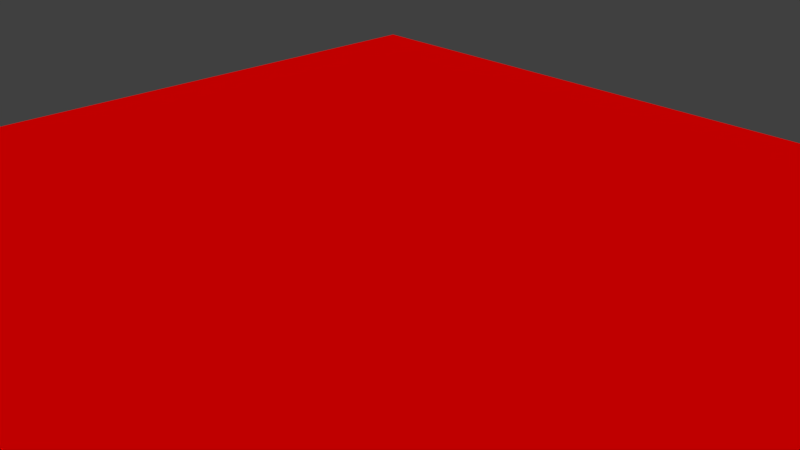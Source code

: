 # Source: RotoChips_Logo_Start.blend  (saved by Blender 2.79.0; exported with 4.5.12 LTS)
import bpy
from mathutils import Matrix  # noqa: F401  (used for matrix-valued properties, if any)

bpy.ops.wm.read_factory_settings(use_empty=True)
scene = bpy.context.scene
scene.name = 'Scene'

# ---- collections
col_collection_1 = bpy.data.collections.new('Collection 1'); scene.collection.children.link(col_collection_1)

# ---- materials (node trees are filled in below, after node groups)
mat_pad_material = bpy.data.materials.new('Pad Material')
mat_pad_material.alpha_threshold = 0.0
mat_pad_material.use_transparent_shadow = False
mat_pad_material.diffuse_color = (0.8, 0.0, 0.0, 1.0)
mat_pad_material.specular_color = (1.0, 0.06863, 0.02264)
mat_pad_material.roughness = 0.5
mat_coin_material = bpy.data.materials.new('Coin Material')
mat_coin_material.alpha_threshold = 0.0
mat_coin_material.use_transparent_shadow = False
mat_coin_material.diffuse_color = (0.8, 0.6554, 0.0, 1.0)
mat_coin_material.specular_color = (1.0, 0.7254, 0.0)
mat_coin_material.roughness = 0.5
mat_r_material = bpy.data.materials.new('R Material')
mat_r_material.alpha_threshold = 0.0
mat_r_material.use_transparent_shadow = False
mat_r_material.diffuse_color = (1.0, 1.0, 1.0, 1.0)
mat_r_material.roughness = 0.5
mat_r_material.line_color = (0.0, 0.0, 0.0, 1.0)

# ---- material node trees

# ---- world
world_world = bpy.data.worlds.new('World'); scene.world = world_world
world_world.color = (0.05088, 0.05088, 0.05088)
world_world.use_sun_shadow = False
world_world.sun_shadow_jitter_overblur = 0.0
world_world.cycles.sampling_method = 'MANUAL'

# ---- cameras
cam_camera = bpy.data.cameras.new('Camera')
cam_camera.clip_end = 100.0
cam_camera.lens = 35.0
cam_camera.sensor_width = 32.0
cam_camera.sensor_height = 18.0
cam_camera.ortho_scale = 7.314
cam_camera.dof.focus_distance = 0.0
cam_camera.dof.aperture_fstop = 128.0

# ---- lights
light_lamp = bpy.data.lights.new('Lamp', 'POINT')
light_lamp.transmission_factor = 0.0
light_lamp.cutoff_distance = 30.0
light_lamp.energy = 100.0
light_lamp.shadow_buffer_clip_start = 1.001
light_lamp.shadow_soft_size = 0.1
light_lamp.shadow_maximum_resolution = 0.006
light_lamp.use_absolute_resolution = True

# ---- meshes
me_cube_006 = bpy.data.meshes.new('Cube.006')
me_cube_006.from_pydata([(0.7917, -0.9, -0.5), (0.8083, -0.9, -0.5), (0.8417, -0.9, -0.5), (0.8583, -0.9, -0.5), (0.8917, -0.9, -0.5), (0.9083, -0.9, -0.5), (-1.0, -1.0, -1.0), (-1.0, -1.0, 1.0), (-1.0, 1.0, -1.0), (-1.0, 1.0, 1.0), (1.0, -1.0, -1.0), (1.0, -1.0, 1.0), (1.0, 1.0, -1.0), (1.0, 1.0, 1.0), (0.8917, 1.0, -0.5), (0.8917, -0.9, -1.0), (0.9083, -0.9, -1.0), (0.8917, 1.0, -1.0), (0.9083, 1.0, -0.5), (0.9083, 1.0, -1.0), (0.8417, 1.0, -0.5), (0.8417, -0.9, -1.0), (0.8583, -0.9, -1.0), (0.8417, 1.0, -1.0), (0.8583, 1.0, -0.5), (0.8583, 1.0, -1.0), (0.7917, 1.0, -0.5), (0.7917, -0.9, -1.0), (0.8083, -0.9, -1.0), (0.7917, 1.0, -1.0), (0.8083, 1.0, -0.5), (0.8083, 1.0, -1.0), (-0.8583, 1.0, -0.5), (-0.8583, -1.0, -0.5), (-0.8583, 1.0, -1.0), (-0.8583, -1.0, -1.0), (-0.8417, 1.0, -0.5), (-0.8417, -1.0, -0.5), (-0.8417, 1.0, -1.0), (-0.8417, -1.0, -1.0), (1.0, -0.9583, -0.5), (-1.0, -0.9583, -0.5), (-0.8417, -0.9583, -0.5), (-0.8583, -0.9583, -0.5), (1.0, -0.9583, -1.0), (-1.0, -0.9583, -1.0), (-0.8417, -0.9583, -1.0), (-0.8583, -0.9583, -1.0), (1.0, -0.9417, -0.5), (-1.0, -0.9417, -0.5), (-0.8417, -0.9417, -0.5), (-0.8583, -0.9417, -0.5), (-0.8579, -0.9439, -0.5), (1.0, -0.9417, -1.0), (-1.0, -0.9417, -1.0), (-0.8417, -0.9417, -1.0), (-0.8583, -0.9417, -1.0), (-0.8417, -0.944, -0.5), (-0.8583, -0.9439, -0.5), (1.0, 0.246, -0.5), (1.0, 0.246, -1.0), (0.9547, 0.3954, -1.0), (0.3891, 0.9393, -1.0), (0.7189, 0.7189, -1.0), (0.8417, 0.5693, -0.5), (0.7917, 0.6302, -0.5), (0.7917, 0.6302, -1.0), (0.8083, 0.6099, -1.0), (0.8083, 0.6099, -0.5), (0.8417, 0.5693, -1.0), (0.8583, 0.5735, -0.5), (0.8583, 0.5751, -0.5), (0.8417, 0.5954, -0.5), (0.8417, 0.5701, -0.5), (0.805, 0.6231, -0.5), (0.8083, 0.6361, -0.5), (0.8583, 0.5405, -0.5), (0.9036, 0.4559, -0.5), (0.9037, 0.4713, -0.5), (0.8917, 0.4781, -0.5), (0.9083, 0.447, -0.5), (0.9083, 0.4605, -0.5), (0.8544, 0.5479, -0.5), (0.246, 1.0, -1.0), (0.9039, 0.4905, -0.5), (0.9083, 0.4821, -0.5), (0.8917, 0.5133, -0.5), (0.3954, 0.9547, -1.0), (0.7917, 0.6564, -1.0), (0.8083, 0.6361, -1.0), (0.8417, 0.5954, -1.0), (0.7307, 0.7307, -1.0), (0.8583, 0.5751, -1.0), (0.8592, 0.5741, -1.0), (0.8917, 0.5133, -1.0), (0.9083, 0.4821, -1.0), (0.5741, 0.8592, -1.0), (0.9393, 0.3891, -1.0), (1.0, 0.1692, -0.5), (0.5648, 0.8453, -1.0), (0.8583, 0.5405, -1.0), (0.8917, 0.4781, -1.0), (0.9083, 0.447, -1.0), (0.9971, 0.1983, -1.0), (1.0, 0.1692, -1.0), (0.1692, 1.0, -0.5), (0.1692, 1.0, -1.0), (0.1983, 0.9971, -1.0), (0.8917, 0.4991, -0.5), (0.8083, 0.6183, -0.5), (0.7917, 0.6425, -0.5), (0.8083, 0.6099, -0.02501), (0.8083, 0.6099, -0.525), (0.8417, 0.5693, -0.02501), (0.8417, 0.5693, -0.525), (0.9971, 0.1983, -0.515), (0.9393, 0.3891, -0.515), (0.9083, 0.447, -0.515), (1.0, 0.1692, -0.515), (0.3891, 0.9393, -0.49), (0.7189, 0.7189, -0.49), (0.7917, 0.6302, -0.49), (0.5648, 0.8453, -0.49), (0.1692, 1.0, -0.49), (0.1983, 0.9971, -0.49), (0.9547, 0.3954, -0.5), (0.8592, 0.5741, -0.5), (0.246, 1.0, -0.5), (0.3954, 0.9547, -0.5), (0.7917, 0.6564, -0.5), (0.7307, 0.7307, -0.5), (0.5741, 0.8592, -0.5)], [(42, 43), (50, 51), (84, 81), (77, 79), (80, 77), (76, 82), (71, 73), (82, 64), (72, 64), (73, 109), (127, 110)], [(6, 7, 9, 8, 54, 49, 41, 45), (8, 9, 13, 12, 19, 18, 14, 17, 25, 24, 20, 23, 31, 30, 26, 29, 83, 127, 105, 106, 38, 36, 32, 34), (12, 13, 11, 10, 44, 40, 48, 53, 104, 98, 59, 60), (10, 11, 7, 6, 35, 33, 37, 39), (8, 34, 56, 54), (13, 9, 7, 11), (14, 108, 79, 86, 94, 17), (15, 4, 5, 16), (18, 85, 81, 5, 4, 79, 108, 14), (119, 124, 127, 128), (116, 117, 85, 125), (21, 2, 3, 22), (24, 71, 70, 3, 2, 64, 73, 20), (28, 1, 109, 75, 68, 67), (26, 110, 65, 129, 88, 29), (27, 0, 1, 28), (30, 75, 109, 1, 0, 65, 110, 26), (37, 57, 50, 42, 46, 39), (32, 58, 43, 51, 56, 34), (39, 46, 44, 10), (36, 50, 57, 37, 33, 43, 58, 32), (47, 43, 33, 35), (55, 50, 36, 38), (53, 55, 38, 106, 107, 62, 99, 63, 66, 27, 28, 67, 69, 21, 22, 100, 101, 15, 16, 102, 97, 103, 104), (45, 47, 35, 6), (69, 64, 2, 21), (66, 65, 0, 27), (89, 75, 30, 31), (101, 79, 4, 15), (92, 71, 24, 25), (60, 61, 95, 19, 12), (94, 93, 92, 25, 17), (90, 89, 31, 23), (88, 91, 96, 87, 83, 29), (95, 85, 18, 19), (53, 48, 50, 55), (54, 56, 51, 49), (45, 41, 43, 47), (49, 51, 43, 41), (48, 40, 42, 50), (44, 46, 42, 40), (100, 76, 79, 101), (68, 64, 113, 111), (112, 111, 113, 114), (104, 103, 115, 118), (103, 97, 116, 115), (69, 67, 112, 114), (67, 68, 111, 112), (97, 102, 117, 116), (64, 69, 114, 113), (75, 72, 73, 64, 114, 112, 68, 109), (89, 90, 72, 75), (99, 62, 119, 122), (107, 106, 123, 124), (63, 99, 122, 120), (66, 63, 120, 121), (62, 107, 124, 119), (95, 61, 125, 85), (61, 60, 59, 125), (93, 94, 86, 126), (59, 98, 118, 115, 116, 125), (96, 91, 130, 131), (83, 87, 128, 127), (91, 88, 129, 130), (87, 96, 131, 128), (114, 64, 69, 67, 112), (124, 123, 105, 65, 121, 110, 129, 120, 130, 122, 131, 128, 119, 127), (70, 126, 86, 79, 76), (121, 120, 130, 129), (16, 5, 81, 80, 102), (22, 3, 70, 76, 100), (20, 73, 72, 90, 23), (130, 120, 122, 131), (131, 122, 119, 128), (68, 67, 28, 1)])
_uv = me_cube_006.uv_layers.new(name='UVMap')
_uv.uv.foreach_set('vector', [0.3333, 0.6667, 1.291e-07, 0.6667, 0.0, 0.3333, 0.3333, 0.3333, 0.3333, 0.6569, 0.25, 0.6569, 0.25, 0.6597, 0.3333, 0.6597, 0.3333, 0.3333, 0.3333, 1.291e-07, 0.6667, 0.0, 0.6667, 0.3333, 0.6514, 0.3333, 0.6514, 0.25, 0.6486, 0.25, 0.6486, 0.3333, 0.6431, 0.3333, 0.6431, 0.25, 0.6403, 0.25, 0.6403, 0.3333, 0.6347, 0.3333, 0.6347, 0.25, 0.6319, 0.25, 0.6319, 0.3333, 0.541, 0.3333, 0.541, 0.25, 0.5282, 0.25, 0.5282, 0.3333, 0.3597, 0.3333, 0.3597, 0.25, 0.3569, 0.25, 0.3569, 0.3333, 0.6667, 0.3333, 0.6667, 0.6667, 0.3333, 0.6667, 0.3333, 0.3333, 0.3403, 0.3333, 0.3403, 0.4167, 0.3431, 0.4167, 0.3431, 0.3333, 0.5282, 0.3333, 0.5282, 0.4167, 0.541, 0.4167, 0.541, 0.3333, 1.291e-07, 0.3333, 0.0, 1.291e-07, 0.3333, 0.0, 0.3333, 0.3333, 0.3097, 0.3333, 0.3097, 0.25, 0.3069, 0.25, 0.3069, 0.3333, 0.6667, 0.3333, 0.6667, 0.3097, 0.9903, 0.3097, 0.9903, 0.3333, 0.3333, 1.0, 6.954e-08, 1.0, 0.0, 0.6667, 0.3333, 0.6667, 0.0, 0.0, 0.0, 0.0, 0.0, 0.0, 0.0, 0.0, 0.0, 0.0, 0.0, 0.0, 0.0, 0.0, 0.0, 0.0, 0.0, 0.0, 0.0, 0.0, 0.0, 0.0, 0.0, 0.0, 0.0, 0.0, 0.0, 0.0, 0.0, 0.0, 0.0, 0.0, 0.0, 0.0, 0.0, 0.0, 0.6768, 0.1018, 0.6671, 0.1336, 0.0, 0.0, 0.6742, 0.1008, 0.7685, 0.01012, 0.7588, 0.01528, 0.753, 0.01528, 0.7674, 0.007554, 0.0, 0.0, 0.0, 0.0, 0.0, 0.0, 0.0, 0.0, 0.0, 0.0, 0.0, 0.0, 0.0, 0.0, 0.0, 0.0, 0.0, 0.0, 0.0, 0.0, 0.0, 0.0, 0.0, 0.0, 0.0, 0.0, 0.0, 0.0, 0.0, 0.0, 0.0, 0.0, 0.0, 0.0, 0.0, 0.0, 0.0, 0.0, 0.0, 0.0, 0.0, 0.0, 0.0, 0.0, 0.0, 0.0, 0.0, 0.0, 0.0, 0.0, 0.0, 0.0, 0.0, 0.0, 0.0, 0.0, 0.0, 0.0, 0.0, 0.0, 0.0, 0.0, 0.0, 0.0, 0.0, 0.0, 0.0, 0.0, 0.0, 0.0, 0.0, 0.0, 0.0, 0.0, 0.0, 0.0, 0.0, 0.0, 0.0, 0.0, 0.0, 0.0, 0.0, 0.0, 0.0, 0.0, 0.0, 0.0, 0.0, 0.0, 0.0, 0.0, 0.0, 0.0, 0.0, 0.0, 1.0, 0.3069, 0.9931, 0.3069, 0.9931, 2.918e-08, 1.0, 2.98e-08, 0.0, 0.0, 0.0, 0.0, 0.0, 0.0, 0.0, 0.0, 0.0, 0.0, 0.0, 0.0, 0.0, 0.0, 0.0, 0.0, 0.0, 0.0, 0.0, 0.0, 0.0, 0.0, 0.0, 0.0, 0.0, 0.0, 0.0, 0.0, 0.0, 0.0, 0.0, 0.0, 0.9903, 2.893e-08, 0.9903, 0.3069, 0.6667, 0.3069, 0.6667, 0.1385, 0.6671, 0.1336, 0.6768, 0.1018, 0.6924, 0.07253, 0.7135, 0.04685, 0.7283, 0.03472, 0.9833, 0.03472, 0.9833, 0.03194, 0.7317, 0.03194, 0.7385, 0.02639, 0.9833, 0.02639, 0.9833, 0.02361, 0.7433, 0.02361, 0.7536, 0.01806, 0.9833, 0.01806, 0.9833, 0.01528, 0.7588, 0.01528, 0.7685, 0.01012, 0.8003, 0.000478, 0.8051, 1.238e-08, 0.9931, 0.3333, 0.9931, 0.3097, 1.0, 0.3097, 1.0, 0.3333, 0.0, 0.0, 0.0, 0.0, 0.0, 0.0, 0.0, 0.0, 0.0, 0.0, 0.0, 0.0, 0.0, 0.0, 0.0, 0.0, 0.0, 0.0, 0.0, 0.0, 0.0, 0.0, 0.0, 0.0, 0.0, 0.0, 0.0, 0.0, 0.0, 0.0, 0.0, 0.0, 0.0, 0.0, 0.0, 0.0, 0.0, 0.0, 0.0, 0.0, 0.7923, 1.124e-08, 0.7674, 0.007554, 0.753, 0.01528, 0.6667, 0.01528, 0.6667, 0.0, 0.7478, 0.01806, 0.7377, 0.02347, 0.7375, 0.02361, 0.6667, 0.02361, 0.6667, 0.01806, 0.7341, 0.02639, 0.7273, 0.03194, 0.6667, 0.03194, 0.6667, 0.02639, 0.7239, 0.03472, 0.7116, 0.04489, 0.6901, 0.07098, 0.6742, 0.1008, 0.6667, 0.1257, 0.6667, 0.03472, 0.0, 0.0, 0.0, 0.0, 0.0, 0.0, 0.0, 0.0, 0.9903, 2.893e-08, 0.3431, 0.4167, 0.0, 0.0, 0.9903, 0.3069, 0.9903, 0.3333, 0.9903, 0.3097, 0.0, 0.0, 0.25, 0.6569, 0.9931, 0.3333, 0.25, 0.6597, 0.0, 0.0, 0.9931, 0.3097, 0.25, 0.6569, 0.0, 0.0, 0.0, 0.0, 0.25, 0.6597, 0.3431, 0.4167, 0.3403, 0.4167, 0.0, 0.0, 0.0, 0.0, 0.9931, 2.918e-08, 0.9931, 0.3069, 0.0, 0.0, 0.3403, 0.4167, 0.7433, 0.02361, 0.0, 0.0, 0.0, 0.0, 0.7536, 0.01806, 0.0, 0.0, 0.0, 0.0, 0.0, 0.0, 0.0, 0.0, 0.7317, 0.03194, 0.0, 0.0, 0.0, 0.0, 0.7385, 0.02639, 0.8051, 1.238e-08, 0.8003, 0.000478, 0.8003, 0.000478, 0.8051, 1.238e-08, 0.8003, 0.000478, 0.7685, 0.01012, 0.7685, 0.01012, 0.8003, 0.000478, 0.7385, 0.02639, 0.7317, 0.03194, 0.7317, 0.03194, 0.7385, 0.02639, 0.0, 0.0, 0.0, 0.0, 0.0, 0.0, 0.0, 0.0, 0.7685, 0.01012, 0.7588, 0.01528, 0.7588, 0.01528, 0.7685, 0.01012, 0.0, 0.0, 0.0, 0.0, 0.0, 0.0, 0.0, 0.0, 0.0, 0.0, 0.0, 0.0, 0.0, 0.0, 0.0, 0.0, 0.7385, 0.02639, 0.7317, 0.03194, 0.0, 0.0, 0.0, 0.0, 0.7273, 0.03194, 0.7341, 0.02639, 0.0, 0.0, 0.0, 0.0, 0.6924, 0.07253, 0.6768, 0.1018, 0.6768, 0.1018, 0.6924, 0.07253, 0.6671, 0.1336, 0.6667, 0.1385, 0.6667, 0.1385, 0.6671, 0.1336, 0.7135, 0.04685, 0.6924, 0.07253, 0.6924, 0.07253, 0.7135, 0.04685, 0.7283, 0.03472, 0.7135, 0.04685, 0.7135, 0.04685, 0.7283, 0.03472, 0.6768, 0.1018, 0.6671, 0.1336, 0.6671, 0.1336, 0.6768, 0.1018, 0.753, 0.01528, 0.7674, 0.007554, 0.7674, 0.007554, 0.753, 0.01528, 0.7674, 0.007554, 0.7923, 1.124e-08, 0.7923, 1.124e-08, 0.7674, 0.007554, 0.7377, 0.02347, 0.7478, 0.01806, 0.7478, 0.01806, 0.7377, 0.02347, 0.7923, 1.124e-08, 0.5282, 0.4167, 0.8051, 1.238e-08, 0.8003, 0.000478, 0.7685, 0.01012, 0.7674, 0.007554, 0.6901, 0.07098, 0.7116, 0.04489, 0.7116, 0.04489, 0.6901, 0.07098, 0.6667, 0.1257, 0.6742, 0.1008, 0.6742, 0.1008, 0.6667, 0.1257, 0.7116, 0.04489, 0.7239, 0.03472, 0.7239, 0.03472, 0.7116, 0.04489, 0.6742, 0.1008, 0.6901, 0.07098, 0.6901, 0.07098, 0.6742, 0.1008, 0.0, 0.0, 0.0, 0.0, 0.0, 0.0, 0.0, 0.0, 0.0, 0.0, 0.6671, 0.1336, 0.6667, 0.1385, 0.0, 0.0, 0.0, 0.0, 0.0, 0.0, 0.0, 0.0, 0.0, 0.0, 0.0, 0.0, 0.0, 0.0, 0.0, 0.0, 0.6901, 0.07098, 0.6742, 0.1008, 0.0, 0.0, 0.0, 0.0, 0.0, 0.0, 0.7377, 0.02347, 0.7478, 0.01806, 0.0, 0.0, 0.0, 0.0, 0.7283, 0.03472, 0.0, 0.0, 0.7116, 0.04489, 0.7239, 0.03472, 0.0, 0.0, 0.0, 0.0, 0.0, 0.0, 0.0, 0.0, 0.0, 0.0, 0.0, 0.0, 0.0, 0.0, 0.0, 0.0, 0.0, 0.0, 0.0, 0.0, 0.0, 0.0, 0.0, 0.0, 0.0, 0.0, 0.0, 0.0, 0.0, 0.0, 0.0, 0.0, 0.0, 0.0, 0.0, 0.0, 0.0, 0.0, 0.0, 0.0, 0.0, 0.0, 0.0, 0.0, 0.0, 0.0, 0.0, 0.0, 0.0, 0.0, 0.0, 0.0, 0.0, 0.0])
me_cube_006.materials.append(mat_pad_material)
me_cube_006.use_remesh_preserve_volume = False
me_cube_006.use_remesh_preserve_attributes = False
me_cube_006.use_mirror_vertex_groups = False
me_cube_006.update()
me_cylinder_001 = bpy.data.meshes.new('Cylinder.001')
me_cylinder_001.from_pydata([(0.0, 1.0, -1.0), (0.0, 1.0, 1.0), (0.1951, 0.9808, -1.0), (0.1951, 0.9808, 1.0), (0.3827, 0.9239, -1.0), (0.3827, 0.9239, 1.0), (0.5556, 0.8315, -1.0), (0.5556, 0.8315, 1.0), (0.7071, 0.7071, -1.0), (0.7071, 0.7071, 1.0), (0.8315, 0.5556, -1.0), (0.8315, 0.5556, 1.0), (0.9239, 0.3827, -1.0), (0.9239, 0.3827, 1.0), (0.9808, 0.1951, -1.0), (0.9808, 0.1951, 1.0), (1.0, 7.55e-08, -1.0), (1.0, 7.55e-08, 1.0), (0.9808, -0.1951, -1.0), (0.9808, -0.1951, 1.0), (0.9239, -0.3827, -1.0), (0.9239, -0.3827, 1.0), (0.8315, -0.5556, -1.0), (0.8315, -0.5556, 1.0), (0.7071, -0.7071, -1.0), (0.7071, -0.7071, 1.0), (0.5556, -0.8315, -1.0), (0.5556, -0.8315, 1.0), (0.3827, -0.9239, -1.0), (0.3827, -0.9239, 1.0), (0.1951, -0.9808, -1.0), (0.1951, -0.9808, 1.0), (-3.258e-07, -1.0, -1.0), (-3.258e-07, -1.0, 1.0), (-0.1951, -0.9808, -1.0), (-0.1951, -0.9808, 1.0), (-0.3827, -0.9239, -1.0), (-0.3827, -0.9239, 1.0), (-0.5556, -0.8315, -1.0), (-0.5556, -0.8315, 1.0), (-0.7071, -0.7071, -1.0), (-0.7071, -0.7071, 1.0), (-0.8315, -0.5556, -1.0), (-0.8315, -0.5556, 1.0), (-0.9239, -0.3827, -1.0), (-0.9239, -0.3827, 1.0), (-0.9808, -0.1951, -1.0), (-0.9808, -0.1951, 1.0), (-1.0, 9.656e-07, -1.0), (-1.0, 9.656e-07, 1.0), (-0.9808, 0.1951, -1.0), (-0.9808, 0.1951, 1.0), (-0.9239, 0.3827, -1.0), (-0.9239, 0.3827, 1.0), (-0.8315, 0.5556, -1.0), (-0.8315, 0.5556, 1.0), (-0.7071, 0.7071, -1.0), (-0.7071, 0.7071, 1.0), (-0.5556, 0.8315, -1.0), (-0.5556, 0.8315, 1.0), (-0.3827, 0.9239, -1.0), (-0.3827, 0.9239, 1.0), (-0.1951, 0.9808, -1.0), (-0.1951, 0.9808, 1.0)], [], [(0, 1, 3, 2), (2, 3, 5, 4), (4, 5, 7, 6), (6, 7, 9, 8), (8, 9, 11, 10), (10, 11, 13, 12), (12, 13, 15, 14), (14, 15, 17, 16), (16, 17, 19, 18), (18, 19, 21, 20), (20, 21, 23, 22), (22, 23, 25, 24), (24, 25, 27, 26), (26, 27, 29, 28), (28, 29, 31, 30), (30, 31, 33, 32), (32, 33, 35, 34), (34, 35, 37, 36), (36, 37, 39, 38), (38, 39, 41, 40), (40, 41, 43, 42), (42, 43, 45, 44), (44, 45, 47, 46), (46, 47, 49, 48), (48, 49, 51, 50), (50, 51, 53, 52), (52, 53, 55, 54), (54, 55, 57, 56), (56, 57, 59, 58), (58, 59, 61, 60), (3, 1, 63, 61, 59, 57, 55, 53, 51, 49, 47, 45, 43, 41, 39, 37, 35, 33, 31, 29, 27, 25, 23, 21, 19, 17, 15, 13, 11, 9, 7, 5), (60, 61, 63, 62), (62, 63, 1, 0), (0, 2, 4, 6, 8, 10, 12, 14, 16, 18, 20, 22, 24, 26, 28, 30, 32, 34, 36, 38, 40, 42, 44, 46, 48, 50, 52, 54, 56, 58, 60, 62)])
me_cylinder_001.polygons.foreach_set('use_smooth', [1, 1, 1, 1, 1, 1, 1, 1, 1, 1, 1, 1, 1, 1, 1, 1, 1, 1, 1, 1, 1, 1, 1, 1, 1, 1, 1, 1, 1, 1, 0, 1, 1, 0])
me_cylinder_001.materials.append(mat_coin_material)
me_cylinder_001.use_remesh_preserve_volume = False
me_cylinder_001.use_remesh_preserve_attributes = False
me_cylinder_001.use_mirror_vertex_groups = False
me_cylinder_001.update()
me_cube_003 = bpy.data.meshes.new('Cube.003')
me_cube_003.from_pydata([(1.0, -1.0, -1.0), (-1.0, -1.0, -1.0), (-1.0, 1.0, -1.0), (1.0, -1.0, 1.0), (-1.0, -1.0, 1.0), (-1.0, 1.0, 1.0), (-0.02449, 0.5306, -1.0), (-0.02449, 0.5306, 1.0), (0.07029, 0.3533, -1.0), (0.07029, 0.3533, 1.0), (-0.08286, 0.723, -1.0), (-0.08286, 0.723, 1.0), (0.1978, 0.1978, -1.0), (0.1978, 0.1978, 1.0), (0.723, -0.08286, -1.0), (0.723, -0.08286, 1.0), (0.9231, -0.1026, -1.0), (0.9231, -0.1026, 1.0), (0.5306, -0.02449, -1.0), (0.5306, -0.02449, 1.0), (1.0, -0.09499, 1.0), (1.0, -0.09499, -1.0), (-0.1026, 0.9231, -1.0), (-0.1026, 0.9231, 1.0), (0.3533, 0.07029, -1.0), (0.3533, 0.07029, 1.0), (-0.09499, 1.0, -1.0), (-0.09499, 1.0, 1.0)], [], [(0, 3, 4, 1), (1, 4, 5, 2), (8, 9, 13, 12), (23, 22, 26, 27), (18, 19, 15, 14), (21, 20, 3, 0), (16, 17, 20, 21), (27, 26, 2, 5), (10, 11, 7, 6), (12, 13, 25, 24), (26, 22, 10, 6, 8, 12, 24, 18, 14, 16, 21, 0, 1, 2), (24, 25, 19, 18), (6, 7, 9, 8), (20, 17, 15, 19, 25, 13, 9, 7, 11, 23, 27, 5, 4, 3), (14, 15, 17, 16), (22, 23, 11, 10)])
me_cube_003.polygons.foreach_set('use_smooth', [0, 0, 1, 1, 1, 0, 1, 0, 1, 1, 0, 1, 1, 0, 1, 1])
me_cube_003.materials.append(mat_r_material)
me_cube_003.use_remesh_preserve_volume = False
me_cube_003.use_remesh_preserve_attributes = False
me_cube_003.use_mirror_vertex_groups = False
me_cube_003.update()
me_cube_002 = bpy.data.meshes.new('Cube.002')
me_cube_002.from_pydata([(1.0, 1.0, -1.0), (1.0, -1.0, -1.0), (0.2821, -1.0, -1.0), (0.2821, -0.9231, -1.0), (0.2308, -0.9231, -1.0), (0.2308, -1.0, -1.0), (0.02564, -1.0, -1.0), (0.02564, -0.8205, -1.0), (-0.02564, -0.8205, -1.0), (-0.02564, -1.0, -1.0), (-0.2308, -1.0, -1.0), (-0.2308, -0.6154, -1.0), (-0.2821, -0.6154, -1.0), (-0.2821, -1.0, -1.0), (-1.0, -1.0, -1.0), (1.0, 1.0, 1.0), (1.0, -1.0, 1.0), (0.2821, -1.0, 1.0), (0.2821, -0.9231, 1.0), (0.2308, -0.9231, 1.0), (0.2308, -1.0, 1.0), (0.02564, -1.0, 1.0), (0.02564, -0.8205, 1.0), (-0.02564, -0.8205, 1.0), (-0.02564, -1.0, 1.0), (-0.2308, -1.0, 1.0), (-0.2821, -1.0, 1.0), (-1.0, -1.0, 1.0), (-0.2821, -0.6154, 1.0), (-0.2308, -0.6154, 1.0), (-0.2754, 0.3533, -1.0), (-0.2754, 0.3533, 1.0), (-0.1101, 1.0, 1.0), (-0.1101, 1.0, -1.0), (-0.1026, 0.9231, -1.0), (-0.1026, 0.9231, 1.0), (-0.9281, -0.08286, -1.0), (-0.9281, -0.08286, 1.0), (-1.0, -0.08994, 1.0), (-1.0, -0.08994, -1.0), (-0.1223, 0.723, -1.0), (-0.1223, 0.723, 1.0), (-0.5584, 0.07029, -1.0), (-0.5584, 0.07029, 1.0), (-0.403, 0.1978, -1.0), (-0.403, 0.1978, 1.0), (-0.1806, 0.5306, -1.0), (-0.1806, 0.5306, 1.0), (-0.7357, -0.02449, -1.0), (-0.7357, -0.02449, 1.0)], [], [(0, 1, 2, 3, 4, 5, 6, 7, 8, 9, 10, 11, 12, 13, 14, 39, 36, 48, 42, 44, 30, 46, 40, 34, 33), (15, 0, 33, 32), (0, 15, 16, 1), (1, 16, 17, 2), (3, 2, 17, 18), (4, 3, 18, 19), (19, 20, 5, 4), (20, 21, 6, 5), (7, 6, 21, 22), (8, 7, 22, 23), (23, 24, 9, 8), (24, 25, 10, 9), (26, 27, 14, 13), (14, 27, 38, 39), (15, 32, 35, 41, 47, 31, 45, 43, 49, 37, 38, 27, 26, 28, 29, 25, 24, 23, 22, 21, 20, 19, 18, 17, 16), (28, 26, 13, 12), (12, 11, 29, 28), (11, 10, 25, 29), (34, 35, 32, 33), (40, 41, 35, 34), (30, 31, 47, 46), (46, 47, 41, 40), (37, 36, 39, 38), (36, 37, 49, 48), (44, 45, 31, 30), (48, 49, 43, 42), (42, 43, 45, 44)])
me_cube_002.polygons.foreach_set('use_smooth', [0, 0, 0, 0, 0, 0, 0, 0, 0, 0, 0, 0, 0, 0, 0, 0, 0, 0, 1, 1, 1, 1, 1, 1, 1, 1, 1])
me_cube_002.materials.append(mat_r_material)
me_cube_002.use_remesh_preserve_volume = False
me_cube_002.use_remesh_preserve_attributes = False
me_cube_002.use_mirror_vertex_groups = False
me_cube_002.update()
me_cube_001 = bpy.data.meshes.new('Cube.001')
me_cube_001.from_pydata([(0.9611, -0.6305, -1.0), (0.9611, -0.6305, 1.0), (0.09974, 0.6586, -1.0), (0.09974, 0.6586, 1.0), (0.9975, -1.0, -1.0), (0.9975, -1.0, 1.0), (0.8458, -0.2505, -1.0), (0.8458, -0.2505, 1.0), (-1.0, 0.9975, -1.0), (-1.0, 0.9975, 1.0), (0.4067, 0.4067, -1.0), (0.4067, 0.4067, 1.0), (0.6586, 0.09974, -1.0), (0.6586, 0.09974, 1.0), (-0.2505, 0.8458, -1.0), (-0.2505, 0.8458, 1.0), (-0.6305, 0.9611, -1.0), (-0.6305, 0.9611, 1.0), (-0.2341, -1.0, -1.0), (-0.661, -0.378, 1.0), (-0.661, -0.378, -1.0), (-0.2832, -0.8383, 1.0), (-0.2832, -0.8383, -1.0), (-0.2341, -1.0, 1.0), (-0.5055, -0.5055, 1.0), (-0.5055, -0.5055, -1.0), (-0.378, -0.661, 1.0), (-0.378, -0.661, -1.0), (-0.8383, -0.2832, 1.0), (-0.8383, -0.2832, -1.0), (-1.0, -0.2341, -1.0), (-1.0, -0.2341, 1.0)], [], [(1, 5, 4, 0), (14, 16, 17, 15), (5, 1, 7, 13, 11, 3, 15, 17, 9, 31, 28, 19, 24, 26, 21, 23), (6, 12, 13, 7), (0, 6, 7, 1), (2, 14, 15, 3), (4, 5, 23, 18), (8, 16, 14, 2, 10, 12, 6, 0, 4, 18, 22, 27, 25, 20, 29, 30), (10, 2, 3, 11), (16, 8, 9, 17), (12, 10, 11, 13), (29, 28, 31, 30), (22, 21, 26, 27), (21, 22, 18, 23), (20, 19, 28, 29), (30, 31, 9, 8), (25, 24, 19, 20), (27, 26, 24, 25)])
me_cube_001.polygons.foreach_set('use_smooth', [0, 0, 0, 0, 0, 0, 0, 0, 0, 0, 0, 1, 1, 1, 1, 0, 1, 1])
me_cube_001.materials.append(mat_r_material)
me_cube_001.use_remesh_preserve_volume = False
me_cube_001.use_remesh_preserve_attributes = False
me_cube_001.use_mirror_vertex_groups = False
me_cube_001.update()
me_cube = bpy.data.meshes.new('Cube')
me_cube.from_pydata([(-1.0, 1.0, -1.0), (-1.0, 1.0, 1.0), (-1.0, -0.4505, -1.0), (-0.4505, -1.0, -1.0), (-1.0, -0.4505, 1.0), (-0.4505, -1.0, 1.0), (0.4505, 1.0, -1.0), (0.4505, 1.0, -0.9471), (1.0, 0.4505, -1.0), (0.4505, 1.0, 1.0), (1.0, 0.4505, 1.0), (0.9231, -0.1026, 1.0), (0.9231, -0.1026, -1.0), (0.723, -0.1223, 1.0), (0.723, -0.1223, -1.0), (0.5306, -0.1806, 1.0), (0.5306, -0.1806, -1.0), (0.1978, -0.403, 1.0), (0.1978, -0.403, -1.0), (0.3533, -0.2754, 1.0), (0.3533, -0.2754, -1.0), (1.0, -0.1101, 1.0), (0.07029, -0.5584, 1.0), (0.07029, -0.5584, -1.0), (-0.08994, -1.0, -1.0), (-0.08286, -0.9281, -1.0), (-0.08286, -0.9281, 1.0), (-0.08994, -1.0, 1.0), (-0.02449, -0.7357, -1.0), (-0.02449, -0.7357, 1.0), (1.0, -0.1101, -1.0)], [], [(9, 7, 6, 0, 1), (7, 9, 10, 8, 6), (10, 9, 1, 4, 5, 27, 26, 29, 22, 17, 19, 15, 13, 11, 21), (8, 10, 21, 30), (6, 8, 30, 12, 14, 16, 20, 18, 23, 28, 25, 24, 3, 2, 0), (5, 4, 2, 3), (2, 4, 1, 0), (20, 19, 17, 18), (25, 26, 27, 24), (18, 17, 22, 23), (28, 29, 26, 25), (16, 15, 19, 20), (24, 27, 5, 3), (11, 12, 30, 21), (12, 11, 13, 14), (23, 22, 29, 28), (14, 13, 15, 16)])
me_cube.polygons.foreach_set('use_smooth', [0, 0, 0, 0, 0, 0, 0, 1, 1, 1, 1, 1, 0, 1, 1, 1, 1])
me_cube.materials.append(mat_r_material)
me_cube.use_remesh_preserve_volume = False
me_cube.use_remesh_preserve_attributes = False
me_cube.use_mirror_vertex_groups = False
me_cube.update()

# ---- objects
ob_pad = bpy.data.objects.new('Pad', me_cube_006)
ob_coin = bpy.data.objects.new('Coin', me_cylinder_001)
ob_cubell = bpy.data.objects.new('CubeLL', me_cube_003)
ob_cubelr = bpy.data.objects.new('CubeLR', me_cube_002)
ob_cubeur = bpy.data.objects.new('CubeUR', me_cube_001)
ob_cubeul = bpy.data.objects.new('CubeUL', me_cube)
ob_lamp = bpy.data.objects.new('Lamp', light_lamp)
ob_camera = bpy.data.objects.new('Camera', cam_camera)

# ---- transforms, parenting, visibility, modifiers, constraints
ob_pad.location = (0.0, 0.0, 0.5)
ob_pad.scale = (6.0, 6.0, 0.2)
ob_pad.lineart.crease_threshold = 0.0
_m = ob_pad.modifiers.new('Collision', 'COLLISION')
ob_coin.location = (-0.2, -0.2, -0.2)
ob_coin.scale = (1.95, 1.95, 0.4)
ob_coin.lineart.crease_threshold = 0.0
ob_cubell.location = (-2.0, -2.0, 0.0)
ob_cubell.scale = (1.95, 1.95, 0.2)
ob_cubell.lock_rotations_4d = False
ob_cubell.empty_display_type = 'ARROWS'
ob_cubell.lineart.crease_threshold = 0.0
ob_cubelr.location = (2.0, -2.0, 0.0)
ob_cubelr.scale = (1.95, 1.95, 0.2)
ob_cubelr.lock_rotations_4d = False
ob_cubelr.empty_display_type = 'ARROWS'
ob_cubelr.lineart.crease_threshold = 0.0
ob_cubeur.location = (2.2, 2.2, 0.0)
ob_cubeur.scale = (1.95, 1.95, 0.2)
ob_cubeur.lock_rotations_4d = False
ob_cubeur.empty_display_type = 'ARROWS'
ob_cubeur.hide_render = True
ob_cubeur.lineart.crease_threshold = 0.0
ob_cubeul.location = (-2.0, 2.0, 0.0)
ob_cubeul.scale = (1.95, 1.95, 0.2)
ob_cubeul.lock_rotations_4d = False
ob_cubeul.empty_display_type = 'ARROWS'
ob_cubeul.lineart.crease_threshold = 0.0
ob_lamp.location = (4.076, 1.005, -1.0)
ob_lamp.rotation_euler = (0.6503, 0.05522, 1.866)
ob_lamp.lock_rotations_4d = False
ob_lamp.empty_display_type = 'ARROWS'
ob_lamp.color = (0.0, 0.0, 0.0, 0.0)
ob_lamp.hide_render = True
ob_lamp.lineart.crease_threshold = 0.0
ob_camera.location = (7.481, -6.508, 5.344)
ob_camera.rotation_euler = (1.109, 0.0, 0.8149)
ob_camera.lock_rotations_4d = False
ob_camera.empty_display_type = 'ARROWS'
ob_camera.color = (0.0, 0.0, 0.0, 0.0)
ob_camera.display_type = 'WIRE'
ob_camera.lineart.crease_threshold = 0.0

# ---- collection membership
col_collection_1.objects.link(ob_pad)
col_collection_1.objects.link(ob_coin)
col_collection_1.objects.link(ob_cubell)
col_collection_1.objects.link(ob_cubelr)
col_collection_1.objects.link(ob_cubeur)
col_collection_1.objects.link(ob_cubeul)
col_collection_1.objects.link(ob_lamp)
col_collection_1.objects.link(ob_camera)

# ---- scene / render settings (as saved in the file)
scene.camera = ob_camera
scene.frame_start = 1; scene.frame_end = 250; scene.frame_set(1)
scene.render.engine = 'BLENDER_EEVEE_NEXT'
scene.render.resolution_percentage = 50
scene.render.dither_intensity = 0.0
scene.cycles.use_denoising = False
scene.cycles.samples = 128
scene.cycles.sampling_pattern = 'TABULATED_SOBOL'
scene.cycles.light_sampling_threshold = 0.0
scene.cycles.use_adaptive_sampling = False
scene.cycles.use_light_tree = False
scene.cycles.blur_glossy = 0.0
scene.cycles.sample_clamp_indirect = 0.0
scene.view_settings.view_transform = 'Standard'
bpy.context.view_layer.update()

# ---- added for rendering (the .blend has no usable light): sun
light_auto_sun = bpy.data.lights.new('AutoSun', 'SUN')
light_auto_sun.energy = 3.0
light_auto_sun.angle = 0.0523599
ob_auto_sun = bpy.data.objects.new('AutoSun', light_auto_sun)
scene.collection.objects.link(ob_auto_sun)
ob_auto_sun.rotation_euler = (0.872665, 0.174533, 0.523599)
bpy.context.view_layer.update()
